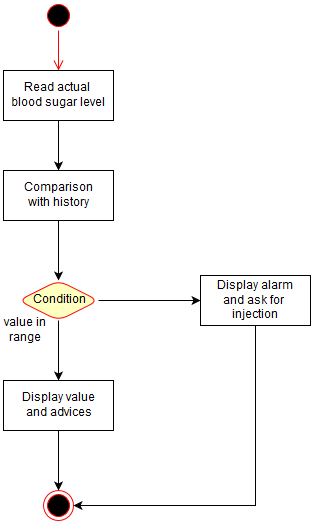

The diagram above was exported from draw.io. Its source (the exported page's mxGraphModel, read from the mxfile embedded in the PNG):
<mxGraphModel dx="2256" dy="3078" grid="1" gridSize="10" guides="1" tooltips="1" connect="1" arrows="1" fold="1" page="1" pageScale="1" pageWidth="826" pageHeight="1169" background="#ffffff" math="0" shadow="0">
  <root>
    <mxCell id="0" />
    <mxCell id="1" parent="0" />
    <mxCell id="2" value="" style="ellipse;shape=startState;fillColor=#000000;strokeColor=#ff0000;html=1;" parent="1" vertex="1">
      <mxGeometry x="-57" y="-2300" width="30" height="30" as="geometry" />
    </mxCell>
    <mxCell id="3" value="" style="edgeStyle=elbowEdgeStyle;elbow=horizontal;verticalAlign=bottom;endArrow=open;endSize=8;strokeColor=#FF0000;endFill=1;rounded=0;html=1;" parent="1" source="2" edge="1">
      <mxGeometry x="-57" y="-2300" as="geometry">
        <mxPoint x="-42" y="-2230" as="targetPoint" />
      </mxGeometry>
    </mxCell>
    <mxCell id="12" style="edgeStyle=orthogonalEdgeStyle;rounded=0;html=1;exitX=0.5;exitY=1;entryX=0.5;entryY=0;jettySize=auto;orthogonalLoop=1;" parent="1" source="5" target="10" edge="1">
      <mxGeometry relative="1" as="geometry" />
    </mxCell>
    <mxCell id="5" value="Read actual&amp;nbsp;&lt;div&gt;blood sugar level&lt;/div&gt;" style="text;html=1;fillColor=#ffffff;strokeColor=#000000;align=center;verticalAlign=middle;" parent="1" vertex="1">
      <mxGeometry x="-97" y="-2230" width="110" height="50" as="geometry" />
    </mxCell>
    <mxCell id="6" value="" style="ellipse;html=1;shape=endState;fillColor=#000000;strokeColor=#ff0000;rounded=1;" parent="1" vertex="1">
      <mxGeometry x="-57" y="-1810" width="30" height="30" as="geometry" />
    </mxCell>
    <mxCell id="9" style="edgeStyle=orthogonalEdgeStyle;rounded=0;html=1;exitX=0.5;exitY=1;entryX=0.5;entryY=0;jettySize=auto;orthogonalLoop=1;" parent="1" source="7" target="6" edge="1">
      <mxGeometry relative="1" as="geometry" />
    </mxCell>
    <mxCell id="7" value="Display value&lt;div&gt;and advices&lt;/div&gt;" style="text;html=1;fillColor=#ffffff;strokeColor=#000000;align=center;verticalAlign=middle;" parent="1" vertex="1">
      <mxGeometry x="-97" y="-1920" width="110" height="50" as="geometry" />
    </mxCell>
    <mxCell id="14" style="edgeStyle=orthogonalEdgeStyle;rounded=0;html=1;exitX=0.5;exitY=1;entryX=0.5;entryY=0;jettySize=auto;orthogonalLoop=1;" parent="1" source="10" target="11" edge="1">
      <mxGeometry relative="1" as="geometry" />
    </mxCell>
    <mxCell id="10" value="Comparison&lt;div&gt;with history&lt;/div&gt;" style="text;html=1;fillColor=#ffffff;strokeColor=#000000;align=center;verticalAlign=middle;" parent="1" vertex="1">
      <mxGeometry x="-97" y="-2130" width="110" height="50" as="geometry" />
    </mxCell>
    <mxCell id="15" style="edgeStyle=orthogonalEdgeStyle;rounded=0;html=1;exitX=0.5;exitY=1;jettySize=auto;orthogonalLoop=1;" parent="1" source="11" target="7" edge="1">
      <mxGeometry relative="1" as="geometry" />
    </mxCell>
    <mxCell id="18" style="edgeStyle=orthogonalEdgeStyle;rounded=0;html=1;exitX=1;exitY=0.5;entryX=0;entryY=0.5;jettySize=auto;orthogonalLoop=1;" parent="1" source="11" target="17" edge="1">
      <mxGeometry relative="1" as="geometry" />
    </mxCell>
    <mxCell id="11" value="Condition" style="rhombus;whiteSpace=wrap;html=1;fillColor=#ffffc0;strokeColor=#ff0000;rounded=1;" parent="1" vertex="1">
      <mxGeometry x="-82" y="-2020" width="80" height="40" as="geometry" />
    </mxCell>
    <mxCell id="23" style="edgeStyle=orthogonalEdgeStyle;rounded=0;html=1;exitX=0.5;exitY=1;entryX=1;entryY=0.5;jettySize=auto;orthogonalLoop=1;" parent="1" source="17" target="6" edge="1">
      <mxGeometry relative="1" as="geometry" />
    </mxCell>
    <mxCell id="17" value="Display alarm&lt;div&gt;and ask for&amp;nbsp;&lt;/div&gt;&lt;div&gt;injection&lt;/div&gt;" style="text;html=1;fillColor=#ffffff;strokeColor=#000000;align=center;verticalAlign=middle;" parent="1" vertex="1">
      <mxGeometry x="100" y="-2025" width="110" height="50" as="geometry" />
    </mxCell>
    <mxCell id="19" value="value in range" style="text;html=1;strokeColor=none;fillColor=none;align=center;verticalAlign=middle;whiteSpace=wrap;rounded=1;" parent="1" vertex="1">
      <mxGeometry x="-100" y="-1980" width="50" height="20" as="geometry" />
    </mxCell>
    <mxCell id="21" style="edgeStyle=orthogonalEdgeStyle;rounded=0;html=1;exitX=0.25;exitY=0;entryX=0.25;entryY=0;jettySize=auto;orthogonalLoop=1;" parent="1" source="19" target="19" edge="1">
      <mxGeometry relative="1" as="geometry" />
    </mxCell>
  </root>
</mxGraphModel>